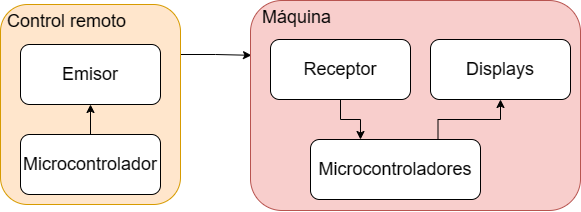

The diagram above was exported from draw.io. Its source (the exported page's mxGraphModel, read from the mxfile embedded in the PNG):
<mxGraphModel dx="1055" dy="616" grid="1" gridSize="10" guides="1" tooltips="1" connect="1" arrows="1" fold="1" page="1" pageScale="1" pageWidth="850" pageHeight="1100" math="0" shadow="0">
  <root>
    <mxCell id="0" />
    <mxCell id="1" parent="0" />
    <mxCell id="WPBDb9YMmMVBLjs6uNiz-7" style="edgeStyle=orthogonalEdgeStyle;rounded=0;orthogonalLoop=1;jettySize=auto;html=1;exitX=1;exitY=0.25;exitDx=0;exitDy=0;entryX=0.003;entryY=0.261;entryDx=0;entryDy=0;entryPerimeter=0;" edge="1" parent="1" source="WPBDb9YMmMVBLjs6uNiz-1" target="WPBDb9YMmMVBLjs6uNiz-6">
      <mxGeometry relative="1" as="geometry" />
    </mxCell>
    <mxCell id="WPBDb9YMmMVBLjs6uNiz-1" value="&amp;nbsp;Control remoto" style="rounded=1;whiteSpace=wrap;html=1;fillColor=#ffe6cc;strokeColor=#d79b00;verticalAlign=top;align=left;fontSize=18;" vertex="1" parent="1">
      <mxGeometry x="140" y="170" width="180" height="200" as="geometry" />
    </mxCell>
    <mxCell id="WPBDb9YMmMVBLjs6uNiz-4" style="edgeStyle=orthogonalEdgeStyle;rounded=0;orthogonalLoop=1;jettySize=auto;html=1;exitX=0.5;exitY=0;exitDx=0;exitDy=0;entryX=0.5;entryY=1;entryDx=0;entryDy=0;" edge="1" parent="1" source="WPBDb9YMmMVBLjs6uNiz-2" target="WPBDb9YMmMVBLjs6uNiz-3">
      <mxGeometry relative="1" as="geometry" />
    </mxCell>
    <mxCell id="WPBDb9YMmMVBLjs6uNiz-2" value="Microcontrolador" style="rounded=1;whiteSpace=wrap;html=1;fontSize=18;" vertex="1" parent="1">
      <mxGeometry x="160" y="300" width="140" height="60" as="geometry" />
    </mxCell>
    <mxCell id="WPBDb9YMmMVBLjs6uNiz-3" value="Emisor" style="rounded=1;whiteSpace=wrap;html=1;fontSize=18;" vertex="1" parent="1">
      <mxGeometry x="160" y="210" width="140" height="60" as="geometry" />
    </mxCell>
    <mxCell id="WPBDb9YMmMVBLjs6uNiz-6" value="&amp;nbsp; Máquina" style="rounded=1;whiteSpace=wrap;html=1;fillColor=#f8cecc;strokeColor=#b85450;verticalAlign=top;align=left;fontSize=18;" vertex="1" parent="1">
      <mxGeometry x="390" y="166" width="330" height="210" as="geometry" />
    </mxCell>
    <mxCell id="WPBDb9YMmMVBLjs6uNiz-12" style="edgeStyle=orthogonalEdgeStyle;rounded=0;orthogonalLoop=1;jettySize=auto;html=1;exitX=0.75;exitY=0;exitDx=0;exitDy=0;" edge="1" parent="1" source="WPBDb9YMmMVBLjs6uNiz-8" target="WPBDb9YMmMVBLjs6uNiz-11">
      <mxGeometry relative="1" as="geometry" />
    </mxCell>
    <mxCell id="WPBDb9YMmMVBLjs6uNiz-8" value="Microcontroladores" style="rounded=1;whiteSpace=wrap;html=1;fontSize=18;" vertex="1" parent="1">
      <mxGeometry x="450" y="305" width="170" height="60" as="geometry" />
    </mxCell>
    <mxCell id="WPBDb9YMmMVBLjs6uNiz-10" style="edgeStyle=orthogonalEdgeStyle;rounded=0;orthogonalLoop=1;jettySize=auto;html=1;exitX=0.5;exitY=1;exitDx=0;exitDy=0;entryX=0.294;entryY=0;entryDx=0;entryDy=0;entryPerimeter=0;" edge="1" parent="1" source="WPBDb9YMmMVBLjs6uNiz-9" target="WPBDb9YMmMVBLjs6uNiz-8">
      <mxGeometry relative="1" as="geometry" />
    </mxCell>
    <mxCell id="WPBDb9YMmMVBLjs6uNiz-9" value="Receptor" style="rounded=1;whiteSpace=wrap;html=1;fontSize=18;" vertex="1" parent="1">
      <mxGeometry x="410" y="205" width="140" height="60" as="geometry" />
    </mxCell>
    <mxCell id="WPBDb9YMmMVBLjs6uNiz-11" value="Displays" style="rounded=1;whiteSpace=wrap;html=1;fontSize=18;" vertex="1" parent="1">
      <mxGeometry x="570" y="205" width="140" height="60" as="geometry" />
    </mxCell>
  </root>
</mxGraphModel>